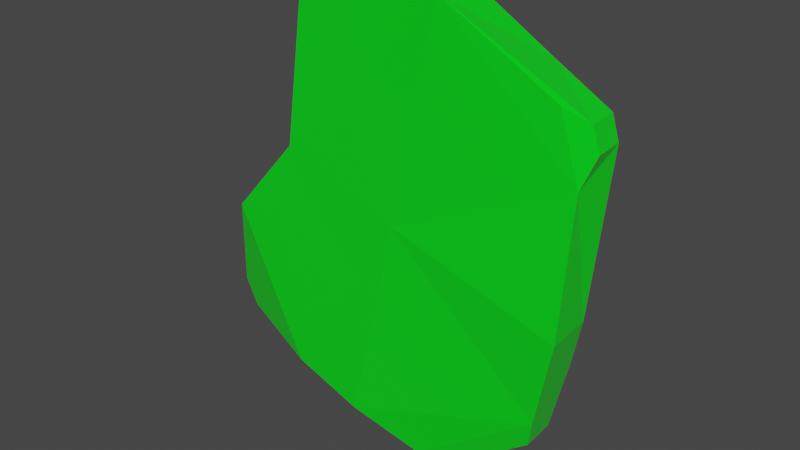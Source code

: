 # Source: Stone-3.blend  (saved by Blender 3.0.42; exported with 4.5.12 LTS)
import bpy
from mathutils import Matrix  # noqa: F401  (used for matrix-valued properties, if any)

bpy.ops.wm.read_factory_settings(use_empty=True)
scene = bpy.context.scene
scene.name = 'Scene'

# ---- collections
col_collection = bpy.data.collections.new('Collection'); scene.collection.children.link(col_collection)

# ---- materials (node trees are filled in below, after node groups)
mat_green = bpy.data.materials.new('Green')
mat_green.use_transparent_shadow = False

# ---- material node trees
mat_green.use_nodes = True; mat_green.node_tree.nodes.clear()
_N = mat_green.node_tree.nodes; _L = mat_green.node_tree.links
n0 = _N.new('ShaderNodeBsdfPrincipled'); n0.name = 'Principled BSDF'; n0.location = (10, 300)
n0.distribution = 'GGX'
n0.subsurface_method = 'RANDOM_WALK_SKIN'
n0.inputs[0].default_value = (0.0, 0.8, 0.01011, 1.0)
n0.inputs[2].default_value = 0.0
n0.inputs[3].default_value = 1.45
n0.inputs[13].default_value = 1.0
n0.inputs[27].default_value = (0.0, 0.0, 0.0, 1.0)
n0.inputs[28].default_value = 1.0
n1 = _N.new('ShaderNodeOutputMaterial'); n1.name = 'Material Output'; n1.location = (300, 300)
_L.new(n0.outputs[0], n1.inputs[0])
n1.is_active_output = True

# ---- world
world_world = bpy.data.worlds.new('World'); scene.world = world_world
world_world.use_nodes = True; world_world.node_tree.nodes.clear()
_N = world_world.node_tree.nodes; _L = world_world.node_tree.links
n0 = _N.new('ShaderNodeOutputWorld'); n0.name = 'World Output'; n0.location = (300, 300)
n1 = _N.new('ShaderNodeBackground'); n1.name = 'Background'; n1.location = (10, 300)
n1.inputs[0].default_value = (0.05088, 0.05088, 0.05088, 1.0)
_L.new(n1.outputs[0], n0.inputs[0])
n0.is_active_output = True
world_world.color = (0.05088, 0.05088, 0.05088)
world_world.use_sun_shadow = False
world_world.sun_shadow_jitter_overblur = 0.0

# ---- meshes
me_cube_001 = bpy.data.meshes.new('Cube.001')
me_cube_001.from_pydata([(0.07387, 0.00885, -0.01948), (0.07301, 0.02986, -0.0193), (-0.05177, 0.004628, 0.02568), (-0.05262, 0.02564, 0.02586), (-0.02061, 0.005663, -0.08875), (-0.02146, 0.02667, -0.08857), (0.02066, 0.005962, 0.1001), (0.0198, 0.02697, 0.1003), (-0.0006229, 0.02174, 0.005812), (2.66e-05, 0.005812, 0.005675), (0.05238, 0.03137, 0.07779), (0.06919, 0.03224, 0.02191), (0.06139, 0.02974, -0.0725), (0.06819, 0.03149, -0.04106), (-0.004507, 0.02904, -0.09436), (0.02014, 0.02835, -0.1027), (-0.08534, 0.02738, -0.01708), (-0.07954, 0.02558, -0.06879), (-0.07143, 0.02814, -0.04836), (-0.03789, 0.0276, -0.08299), (-0.04637, 0.03045, 0.0874), (-0.02978, 0.03101, 0.09956), (0.06843, 0.01089, 0.0703), (0.07711, 0.01133, 0.04146), (-0.04464, 0.007006, 0.09072), (-0.03158, 0.007447, 0.1003), (0.02076, 0.01315, -0.1029), (0.01067, 0.01003, -0.09943), (0.06497, 0.01186, -0.05961), (0.06201, 0.01454, -0.07263), (-0.05263, 0.006109, -0.07785), (-0.08282, 0.004471, -0.01001), (-0.08782, 0.02426, -0.06597), (-0.09323, 0.02397, -0.05382), (-0.09279, 0.01314, -0.05392), (-0.08738, 0.01343, -0.06606), (-0.04418, 0.02956, 0.09726), (-0.03746, 0.02979, 0.1022), (-0.03659, 0.008503, 0.102), (-0.04331, 0.008277, 0.09708), (0.07803, 0.02837, 0.06531), (0.08113, 0.02853, 0.05499), (0.08173, 0.01514, 0.05493), (0.07863, 0.01499, 0.06525)], [], [(28, 29, 12, 13, 1, 0), (24, 39, 36, 20, 3, 2), (24, 25, 38, 39), (30, 31, 34, 35), (4, 5, 14, 15, 26, 27), (22, 23, 42, 43), (22, 43, 40, 10, 7, 6), (0, 1, 11, 41, 42, 23), (10, 11, 1, 8, 7), (1, 13, 14, 5, 8), (14, 13, 12, 15), (27, 28, 0, 9, 4), (8, 5, 19, 18, 16, 3), (30, 35, 32, 17, 19, 5, 4), (17, 18, 19), (4, 9, 2, 31, 30), (6, 7, 21, 37, 38, 25), (7, 8, 3, 20, 21), (0, 23, 22, 6, 9), (9, 6, 25, 24, 2), (28, 27, 26, 29), (12, 29, 26, 15), (2, 3, 16, 33, 34, 31), (34, 33, 32, 35), (32, 33, 16, 18, 17), (36, 39, 38, 37), (20, 36, 37, 21), (40, 43, 42, 41), (10, 40, 41, 11)])
_uv = me_cube_001.uv_layers.new(name='UVMap')
_uv.uv.foreach_set('vector', [0.375, 0.3218, 0.3961, 0.3046, 0.5842, 0.3046, 0.625, 0.3462, 0.625, 0.375, 0.375, 0.375, 0.375, 0.7673, 0.3854, 0.7589, 0.6103, 0.7589, 0.625, 0.772, 0.625, 0.875, 0.375, 0.875, 0.375, 0.7673, 0.375, 0.7327, 0.3854, 0.7411, 0.3854, 0.7589, 0.375, 0.07091, 0.1959, 0.75, 0.4186, 0.9553, 0.4507, 0.8337, 0.375, 0.125, 0.625, 0.125, 0.625, 0.1538, 0.5842, 0.1954, 0.3961, 0.1954, 0.375, 0.1782, 0.375, 0.5378, 0.3372, 0.5, 0.3937, 0.5, 0.4072, 0.5135, 0.375, 0.5378, 0.4072, 0.5135, 0.558, 0.5135, 0.625, 0.5732, 0.625, 0.625, 0.375, 0.625, 0.375, 0.375, 0.625, 0.375, 0.625, 0.4268, 0.558, 0.4865, 0.4072, 0.4865, 0.375, 0.4622, 0.625, 0.5732, 0.6982, 0.5, 0.75, 0.5, 0.75, 0.625, 0.625, 0.625, 0.75, 0.5, 0.7788, 0.5, 0.875, 0.5962, 0.875, 0.625, 0.75, 0.625, 0.625, 0.1954, 0.625, 0.3046, 0.5842, 0.3046, 0.5842, 0.1954, 0.125, 0.5718, 0.1968, 0.5, 0.25, 0.5, 0.25, 0.625, 0.125, 0.625, 0.75, 0.625, 0.875, 0.625, 0.875, 0.6527, 0.8464, 0.7173, 0.8137, 0.75, 0.75, 0.75, 0.375, 0.07091, 0.4507, 0.01269, 0.5704, 0.01269, 0.5863, 0.02679, 0.625, 0.09731, 0.625, 0.125, 0.375, 0.125, 0.5863, 0.02679, 0.7583, 0.8054, 0.875, 0.6527, 0.125, 0.625, 0.25, 0.625, 0.25, 0.75, 0.1959, 0.75, 0.125, 0.6791, 0.375, 0.625, 0.625, 0.625, 0.625, 0.728, 0.6103, 0.7411, 0.3854, 0.7411, 0.375, 0.7327, 0.625, 0.625, 0.75, 0.625, 0.75, 0.75, 0.647, 0.75, 0.625, 0.728, 0.25, 0.5, 0.3372, 0.5, 0.375, 0.5378, 0.375, 0.625, 0.25, 0.625, 0.25, 0.625, 0.375, 0.625, 0.375, 0.7327, 0.3577, 0.75, 0.25, 0.75, 0.1968, 0.5, 0.125, 0.5718, 0.125, 0.5546, 0.1796, 0.5, 0.5842, 0.3046, 0.3961, 0.3046, 0.3961, 0.1954, 0.5842, 0.1954, 0.375, 0.875, 0.625, 0.875, 0.625, 0.9387, 0.5704, 0.9873, 0.4507, 0.9873, 0.375, 0.9291, 0.4671, 0.0, 0.5562, 0.0, 0.5704, 0.01269, 0.4507, 0.01269, 0.6222, 0.1426, 0.5704, 0.1944, 0.625, 0.9387, 0.7583, 0.8054, 0.6955, 0.301, 0.6103, 0.7589, 0.3854, 0.7589, 0.3854, 0.7411, 0.6103, 0.7411, 0.647, 0.75, 0.6192, 0.75, 0.6103, 0.7411, 0.625, 0.728, 0.558, 0.5135, 0.4072, 0.5135, 0.4072, 0.4865, 0.558, 0.4865, 0.625, 0.5732, 0.558, 0.5135, 0.558, 0.4865, 0.625, 0.4268])
me_cube_001.materials.append(mat_green)
me_cube_001.use_remesh_fix_poles = True
me_cube_001.use_remesh_preserve_attributes = False
me_cube_001.update()

# ---- objects
ob_stone = bpy.data.objects.new('Stone', me_cube_001)

# ---- transforms, parenting, visibility, modifiers, constraints
ob_stone.location = (0.0, 0.0, 0.0)

# ---- collection membership
col_collection.objects.link(ob_stone)

# ---- scene / render settings (as saved in the file)
scene.frame_start = 1; scene.frame_end = 250; scene.frame_set(1)
scene.render.engine = 'BLENDER_EEVEE_NEXT'
scene.cycles.sampling_pattern = 'TABULATED_SOBOL'
scene.cycles.use_light_tree = False
scene.view_settings.view_transform = 'Filmic'
bpy.context.view_layer.update()

# ---- added for rendering (the .blend has no active camera and no usable light): camera, sun
cam_auto = bpy.data.cameras.new('AutoCamera')
cam_auto.lens = 50.0
cam_auto.sensor_width = 36.0
cam_auto.clip_end = 1000.0
ob_auto_camera = bpy.data.objects.new('AutoCamera', cam_auto)
scene.collection.objects.link(ob_auto_camera)
ob_auto_camera.location = (0.244971, -0.28251, 0.200229)
ob_auto_camera.rotation_euler = (1.09748, -7.21219e-08, 0.694738)
scene.camera = ob_auto_camera
light_auto_sun = bpy.data.lights.new('AutoSun', 'SUN')
light_auto_sun.energy = 3.0
light_auto_sun.angle = 0.0523599
ob_auto_sun = bpy.data.objects.new('AutoSun', light_auto_sun)
scene.collection.objects.link(ob_auto_sun)
ob_auto_sun.rotation_euler = (0.872665, 0.174533, 0.523599)
bpy.context.view_layer.update()
